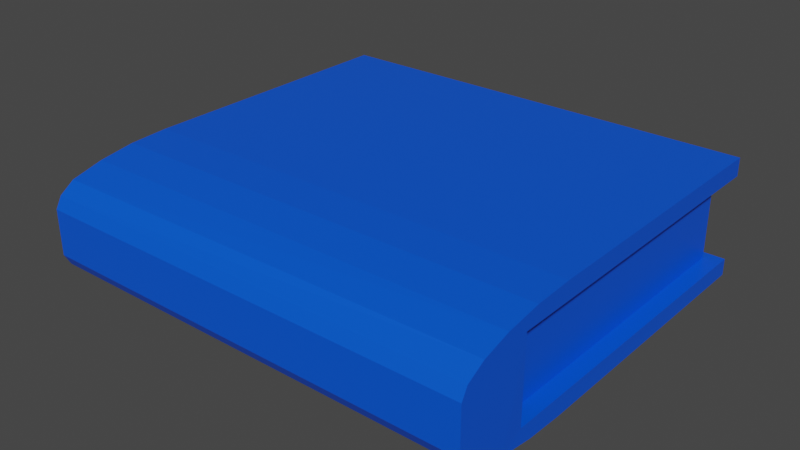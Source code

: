 # Source: book.blend  (saved by Blender 3.0.42; exported with 4.5.12 LTS)
import bpy
from mathutils import Matrix  # noqa: F401  (used for matrix-valued properties, if any)

bpy.ops.wm.read_factory_settings(use_empty=True)
scene = bpy.context.scene
scene.name = 'Scene'

# ---- collections
col_collection = bpy.data.collections.new('Collection'); scene.collection.children.link(col_collection)

# ---- materials (node trees are filled in below, after node groups)
mat_material = bpy.data.materials.new('Material')
mat_material.alpha_threshold = 0.0
mat_material.use_transparent_shadow = False
mat_material.line_color = (0.0, 0.0, 0.0, 1.0)

# ---- material node trees
mat_material.use_nodes = True; mat_material.node_tree.nodes.clear()
_N = mat_material.node_tree.nodes; _L = mat_material.node_tree.links
n0 = _N.new('ShaderNodeOutputMaterial'); n0.name = 'Material Output'; n0.location = (300, 300)
n1 = _N.new('ShaderNodeBsdfPrincipled'); n1.name = 'Principled BSDF'; n1.location = (10, 300)
n1.distribution = 'GGX'
n1.subsurface_method = 'RANDOM_WALK_SKIN'
n1.inputs[0].default_value = (0.0, 0.08988, 0.8, 1.0)
n1.inputs[2].default_value = 0.4
n1.inputs[3].default_value = 1.45
n1.inputs[27].default_value = (0.0, 0.0, 0.0, 1.0)
n1.inputs[28].default_value = 1.0
_L.new(n1.outputs[0], n0.inputs[0])
n0.is_active_output = True

# ---- world
world_world = bpy.data.worlds.new('World'); scene.world = world_world
world_world.use_nodes = True; world_world.node_tree.nodes.clear()
_N = world_world.node_tree.nodes; _L = world_world.node_tree.links
n0 = _N.new('ShaderNodeOutputWorld'); n0.name = 'World Output'; n0.location = (300, 300)
n1 = _N.new('ShaderNodeBackground'); n1.name = 'Background'; n1.location = (10, 300)
n1.inputs[0].default_value = (0.05088, 0.05088, 0.05088, 1.0)
_L.new(n1.outputs[0], n0.inputs[0])
n0.is_active_output = True
world_world.color = (0.05088, 0.05088, 0.05088)
world_world.use_sun_shadow = False
world_world.sun_shadow_jitter_overblur = 0.0

# ---- meshes
me_cube = bpy.data.meshes.new('Cube')
me_cube.from_pydata([(3.731, 3.114, 1.0), (3.731, 3.114, -1.0), (-3.731, 3.114, 1.0), (-3.731, 3.114, -1.0), (3.731, -1.627, 1.0), (3.731, -3.742, 0.3829), (3.731, -2.281, 0.9698), (3.731, -2.87, 0.8822), (3.731, -3.338, 0.7456), (3.731, -3.639, 0.5736), (3.731, -3.742, -0.3829), (3.731, -1.627, -1.0), (3.731, -3.639, -0.5736), (3.731, -3.338, -0.7456), (3.731, -2.87, -0.8822), (3.731, -2.281, -0.9698), (-3.731, -3.742, 0.3829), (-3.731, -1.627, 1.0), (-3.731, -3.639, 0.5736), (-3.731, -3.398, 0.7456), (-3.731, -2.87, 0.8822), (-3.731, -2.281, 0.9698), (-3.731, -1.627, -1.0), (-3.731, -3.742, -0.3829), (-3.731, -2.341, -0.9698), (-3.731, -2.87, -0.8822), (-3.731, -3.338, -0.7456), (-3.731, -3.639, -0.5736), (3.731, 3.114, 0.6979), (-3.731, 3.114, 0.6979), (3.731, 3.114, -0.7215), (-3.731, 3.114, -0.7215), (-3.496, 2.915, 0.692), (-3.496, 2.92, -0.7242), (3.726, -2.498, -0.69), (3.731, -2.498, 0.6992), (-3.731, -2.512, 0.7084), (-3.731, -2.511, -0.6938), (-3.512, -2.513, -0.69), (-3.512, -2.513, 0.7084), (3.443, -2.498, 0.6997), (3.443, -2.498, -0.6896), (3.445, 2.934, 0.6959), (3.443, 2.944, -0.7233)], [], [(3, 1, 11, 22), (0, 2, 17, 4), (36, 29, 28, 35, 40, 42, 32, 39), (10, 5, 16, 23), (29, 2, 0, 28), (4, 17, 21, 6), (6, 21, 20, 7), (7, 20, 19, 8), (8, 19, 18, 9), (9, 18, 16, 5), (22, 11, 15, 24), (24, 15, 14, 25), (25, 14, 13, 26), (26, 13, 12, 27), (27, 12, 10, 23), (35, 34, 41, 40), (3, 31, 30, 1), (33, 38, 39, 32), (31, 37, 38, 33, 43, 41, 34, 30), (37, 36, 39, 38), (42, 40, 41, 43), (33, 32, 42, 43), (16, 18, 19, 20, 21, 17, 2, 29, 36, 37, 31, 3, 22, 24, 25, 26, 27, 23), (11, 1, 30, 34, 35, 28, 0, 4, 6, 7, 8, 9, 5, 10, 12, 13, 14, 15)])
_uv = me_cube.uv_layers.new(name='UVMap')
_uv.uv.foreach_set('vector', [0.125, 0.5, 0.375, 0.5, 0.375, 0.6729, 0.125, 0.6729, 0.625, 0.5, 0.875, 0.5, 0.875, 0.6729, 0.625, 0.6729, 0.5886, 0.04487, 0.5872, 0.25, 0.5872, 0.5, 0.5874, 0.7046, 0.5874, 0.7046, 0.5872, 0.5, 0.5858, 0.2436, 0.5886, 0.04487, 0.4521, 0.75, 0.5479, 0.75, 0.5479, 1.0, 0.4521, 1.0, 0.5872, 0.25, 0.625, 0.25, 0.625, 0.5, 0.5872, 0.5, 0.625, 0.6729, 0.875, 0.6729, 0.875, 0.6967, 0.625, 0.6967, 0.625, 0.6967, 0.875, 0.6967, 0.875, 0.7182, 0.625, 0.7182, 0.625, 0.75, 0.625, 1.0, 0.5932, 1.0, 0.5932, 0.75, 0.5932, 0.75, 0.5932, 1.0, 0.5717, 1.0, 0.5717, 0.75, 0.5717, 0.75, 0.5717, 1.0, 0.5479, 1.0, 0.5479, 0.75, 0.125, 0.6729, 0.375, 0.6729, 0.375, 0.6967, 0.125, 0.6967, 0.125, 0.6967, 0.375, 0.6967, 0.375, 0.7182, 0.125, 0.7182, 0.125, 0.7182, 0.375, 0.7182, 0.375, 0.75, 0.125, 0.75, 0.4068, 1.0, 0.4068, 0.75, 0.4283, 0.75, 0.4283, 1.0, 0.4283, 1.0, 0.4283, 0.75, 0.4521, 0.75, 0.4521, 1.0, 0.5874, 0.7046, 0.4137, 0.7046, 0.4137, 0.7046, 0.5874, 0.7046, 0.375, 0.25, 0.4098, 0.25, 0.4098, 0.5, 0.375, 0.5, 0.4091, 0.2433, 0.4137, 0.04487, 0.5886, 0.04487, 0.5858, 0.2436, 0.4098, 0.25, 0.4137, 0.04487, 0.4137, 0.04487, 0.4098, 0.25, 0.4093, 0.5066, 0.4137, 0.7046, 0.4137, 0.7046, 0.4098, 0.5, 0.4137, 0.04487, 0.5886, 0.04487, 0.5886, 0.04487, 0.4137, 0.04487, 0.5869, 0.507, 0.5874, 0.7046, 0.4137, 0.7046, 0.4093, 0.5066, 0.4098, 0.25, 0.5872, 0.25, 0.5872, 0.5, 0.4098, 0.5, 0.5479, 1.0, 0.5717, 1.0, 0.5932, 1.0, 0.875, 0.7182, 0.875, 0.6967, 0.875, 0.6729, 0.875, 0.5, 0.5872, 0.25, 0.5886, 0.04487, 0.4137, 0.04487, 0.4098, 0.25, 0.375, 0.25, 0.125, 0.6729, 0.125, 0.6967, 0.125, 0.7182, 0.125, 0.75, 0.4283, 1.0, 0.4521, 1.0, 0.375, 0.6729, 0.375, 0.5, 0.4098, 0.5, 0.4137, 0.7046, 0.5874, 0.7046, 0.5872, 0.5, 0.625, 0.5, 0.625, 0.6729, 0.625, 0.6967, 0.625, 0.7182, 0.5932, 0.75, 0.5717, 0.75, 0.5479, 0.75, 0.4521, 0.75, 0.4283, 0.75, 0.375, 0.75, 0.375, 0.7182, 0.375, 0.6967])
me_cube.materials.append(mat_material)
me_cube.use_remesh_preserve_volume = False
me_cube.use_remesh_preserve_attributes = False
me_cube.use_mirror_vertex_groups = False
me_cube.update()

# ---- objects
ob_cube = bpy.data.objects.new('Cube', me_cube)

# ---- transforms, parenting, visibility, modifiers, constraints
ob_cube.location = (0.0, 0.0, 0.0)
ob_cube.lock_rotations_4d = False
ob_cube.empty_display_type = 'ARROWS'
ob_cube.lineart.crease_threshold = 0.0

# ---- collection membership
col_collection.objects.link(ob_cube)

# ---- scene / render settings (as saved in the file)
scene.frame_start = 1; scene.frame_end = 250; scene.frame_set(0)
scene.render.engine = 'BLENDER_EEVEE_NEXT'
scene.cycles.sampling_pattern = 'TABULATED_SOBOL'
scene.cycles.use_light_tree = False
scene.view_settings.view_transform = 'Filmic'
bpy.context.view_layer.update()

# ---- added for rendering (the .blend has no active camera and no usable light): camera, sun
cam_auto = bpy.data.cameras.new('AutoCamera')
cam_auto.lens = 50.0
cam_auto.sensor_width = 36.0
cam_auto.clip_end = 1000.0
ob_auto_camera = bpy.data.objects.new('AutoCamera', cam_auto)
scene.collection.objects.link(ob_auto_camera)
ob_auto_camera.location = (9.55625, -11.7819, 7.64505)
ob_auto_camera.rotation_euler = (1.09748, -7.21219e-08, 0.694738)
scene.camera = ob_auto_camera
light_auto_sun = bpy.data.lights.new('AutoSun', 'SUN')
light_auto_sun.energy = 3.0
light_auto_sun.angle = 0.0523599
ob_auto_sun = bpy.data.objects.new('AutoSun', light_auto_sun)
scene.collection.objects.link(ob_auto_sun)
ob_auto_sun.rotation_euler = (0.872665, 0.174533, 0.523599)
bpy.context.view_layer.update()

